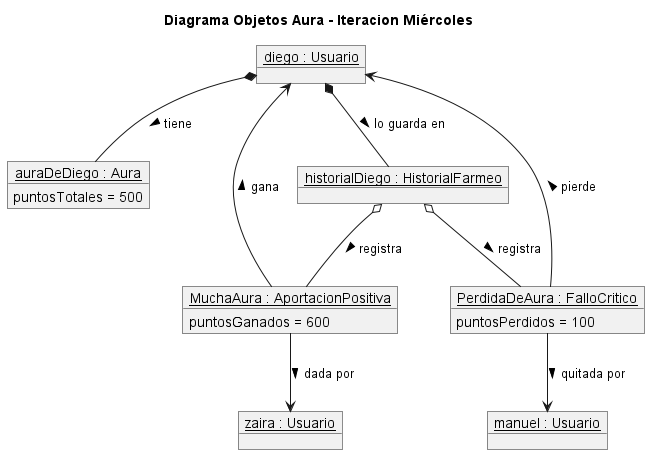

The diagram above was rendered by PlantUML. Its source (embedded in the PNG):
@startuml
title Diagrama Objetos Aura - Iteracion Miércoles

object "__diego : Usuario__" as diego
object "__zaira : Usuario__" as zaira
object "__manuel : Usuario__" as manuel

object "__auraDeDiego : Aura__" as aura {
    puntosTotales = 500
}

object "__historialDiego : HistorialFarmeo__" as historial

object "__MuchaAura : AportacionPositiva__" as muchaAura {
    puntosGanados = 600
}

object "__PerdidaDeAura : FalloCritico__" as perdidaAura {
    puntosPerdidos = 100
}

diego *-- aura : tiene >
diego *-- historial : lo guarda en >

historial o-- muchaAura : registra >
historial o-- perdidaAura : registra >

muchaAura --> diego : gana >
muchaAura --> zaira : dada por >

perdidaAura --> diego : pierde >
perdidaAura --> manuel : quitada por >
@endum